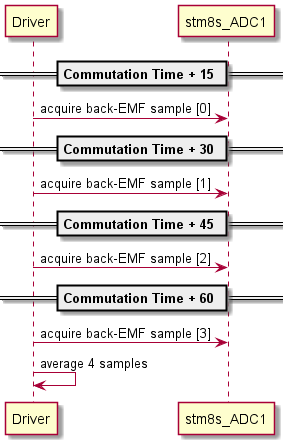

The diagram above was rendered by PlantUML. Its source (embedded in the PNG):
@startuml inline_umlgraph_23.png
== Commutation Time + 15 ==

Driver -> stm8s_ADC1: acquire back-EMF sample [0]

== Commutation Time + 30 ==

Driver -> stm8s_ADC1: acquire back-EMF sample [1]

== Commutation Time + 45 ==

Driver -> stm8s_ADC1: acquire back-EMF sample [2]

== Commutation Time + 60 ==

Driver -> stm8s_ADC1: acquire back-EMF sample [3]
Driver -> Driver: average 4 samples
@enduml